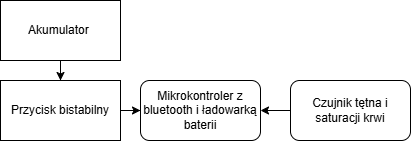

The diagram above was exported from draw.io. Its source (the exported page's mxGraphModel, read from the mxfile embedded in the PNG):
<mxGraphModel dx="467" dy="450" grid="1" gridSize="10" guides="1" tooltips="1" connect="1" arrows="1" fold="1" page="1" pageScale="1" pageWidth="827" pageHeight="1169" math="0" shadow="0">
  <root>
    <mxCell id="0" />
    <mxCell id="1" parent="0" />
    <mxCell id="LIrOuk86bgC3UnUjIlD8-1" value="Mikrokontroler z bluetooth i ładowarką baterii" style="rounded=1;whiteSpace=wrap;html=1;" vertex="1" parent="1">
      <mxGeometry x="180" y="170" width="120" height="60" as="geometry" />
    </mxCell>
    <mxCell id="LIrOuk86bgC3UnUjIlD8-7" value="" style="edgeStyle=orthogonalEdgeStyle;rounded=0;orthogonalLoop=1;jettySize=auto;html=1;" edge="1" parent="1" source="LIrOuk86bgC3UnUjIlD8-2" target="LIrOuk86bgC3UnUjIlD8-1">
      <mxGeometry relative="1" as="geometry" />
    </mxCell>
    <mxCell id="LIrOuk86bgC3UnUjIlD8-2" value="Czujnik tętna i saturacji krwi" style="rounded=1;whiteSpace=wrap;html=1;" vertex="1" parent="1">
      <mxGeometry x="330" y="170" width="120" height="60" as="geometry" />
    </mxCell>
    <mxCell id="LIrOuk86bgC3UnUjIlD8-6" value="" style="edgeStyle=orthogonalEdgeStyle;rounded=0;orthogonalLoop=1;jettySize=auto;html=1;" edge="1" parent="1" source="LIrOuk86bgC3UnUjIlD8-3" target="LIrOuk86bgC3UnUjIlD8-1">
      <mxGeometry relative="1" as="geometry" />
    </mxCell>
    <mxCell id="LIrOuk86bgC3UnUjIlD8-3" value="Przycisk bistabilny" style="rounded=0;whiteSpace=wrap;html=1;" vertex="1" parent="1">
      <mxGeometry x="40" y="170" width="120" height="60" as="geometry" />
    </mxCell>
    <mxCell id="LIrOuk86bgC3UnUjIlD8-5" value="" style="edgeStyle=orthogonalEdgeStyle;rounded=0;orthogonalLoop=1;jettySize=auto;html=1;" edge="1" parent="1" source="LIrOuk86bgC3UnUjIlD8-4" target="LIrOuk86bgC3UnUjIlD8-3">
      <mxGeometry relative="1" as="geometry" />
    </mxCell>
    <mxCell id="LIrOuk86bgC3UnUjIlD8-4" value="Akumulator&amp;nbsp;" style="rounded=0;whiteSpace=wrap;html=1;" vertex="1" parent="1">
      <mxGeometry x="40" y="90" width="120" height="60" as="geometry" />
    </mxCell>
  </root>
</mxGraphModel>